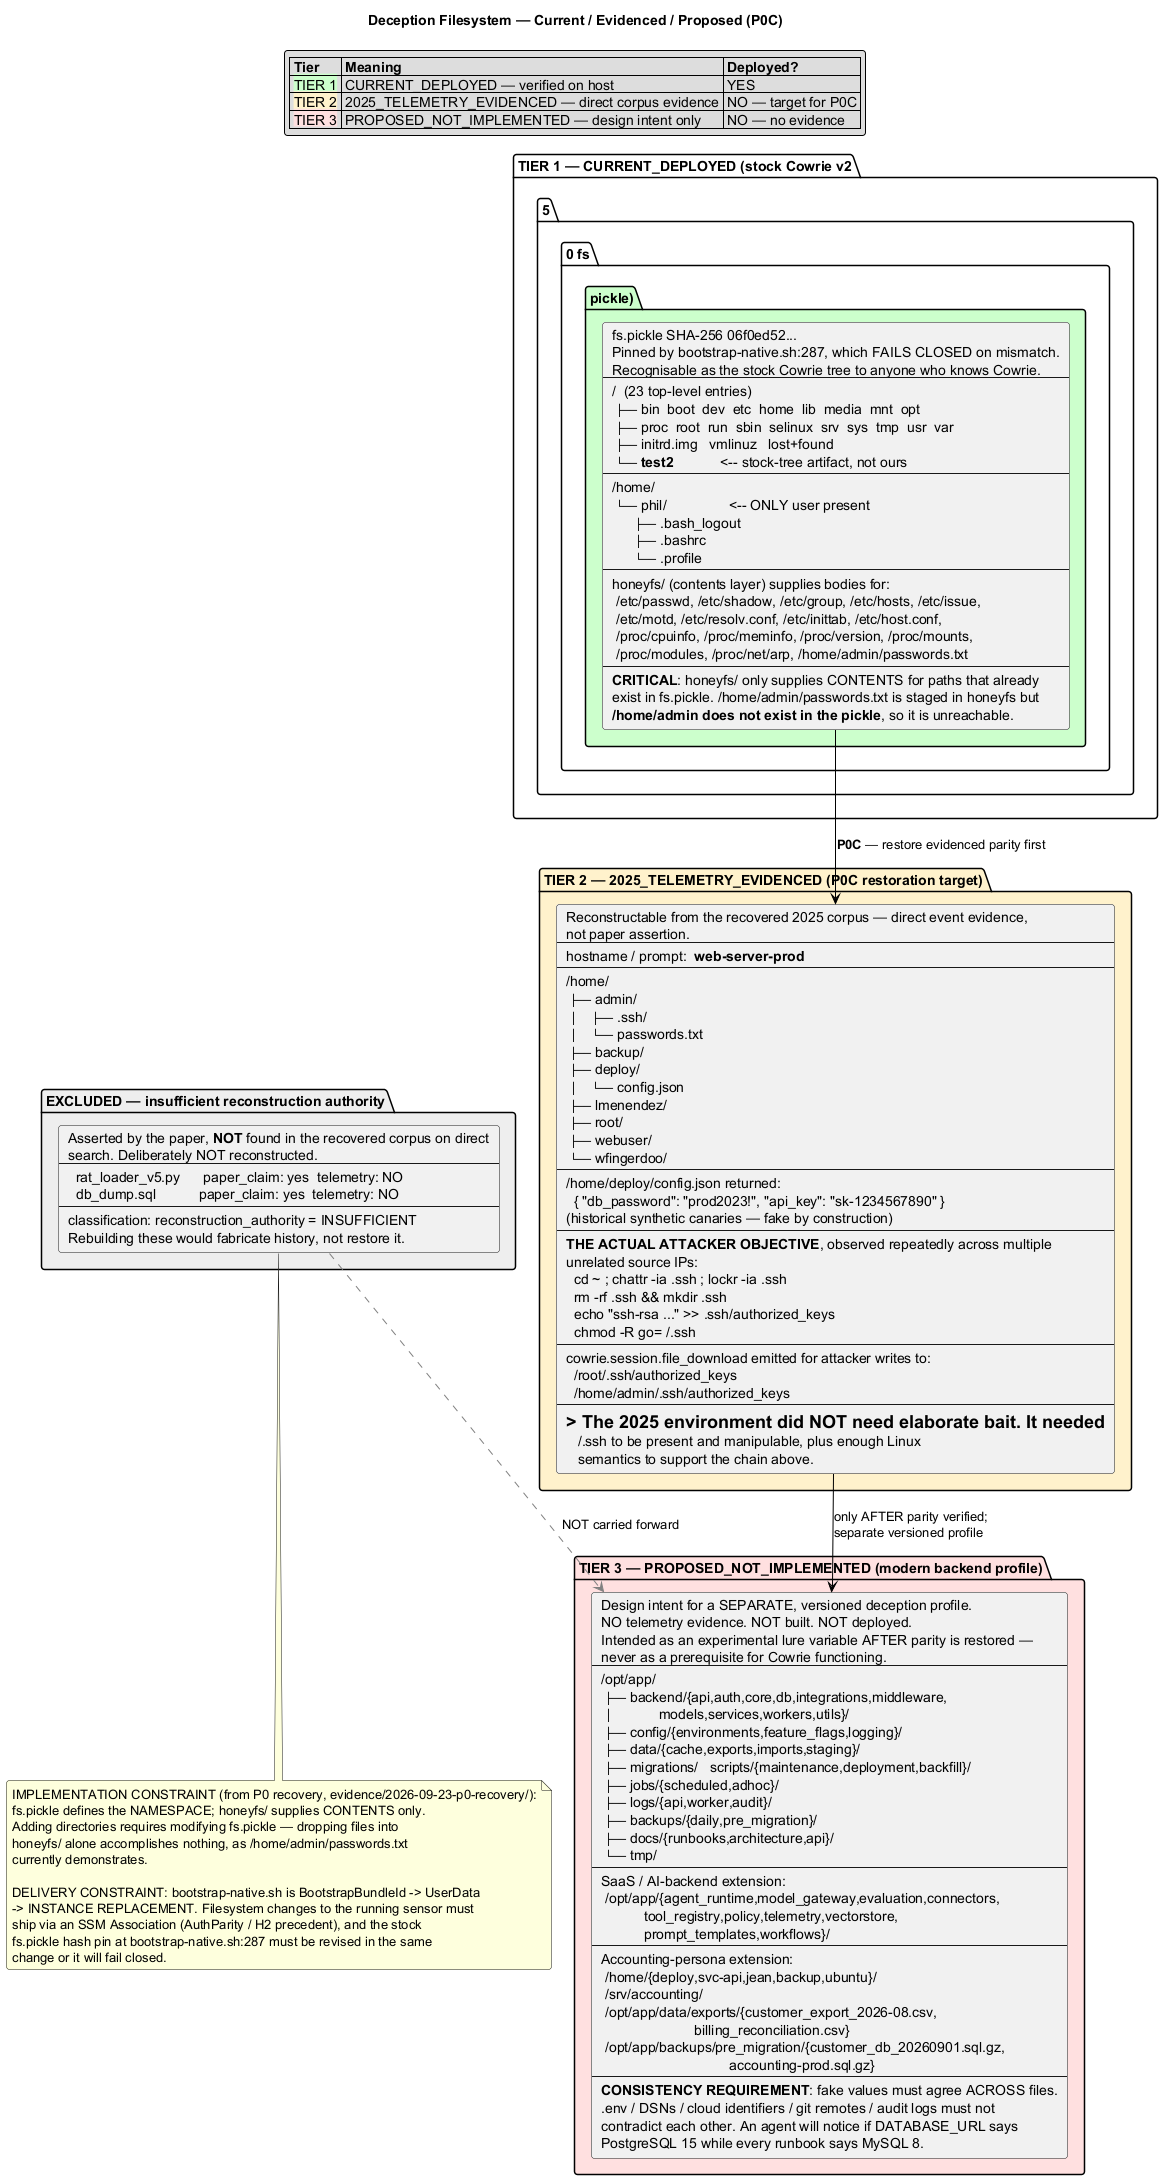

The diagram above was rendered by PlantUML. Its source (embedded in the PNG):
@startuml deception-filesystem-P0C-TARGET
' =============================================================================
' STATUS: MIXED — read the per-tier status markers. NOTHING BELOW MARKED
'         "PROPOSED" OR "RECONSTRUCTION" IS DEPLOYED.
'
' Three distinct tiers, deliberately NOT merged, because conflating them is
' how a reconstruction quietly becomes fiction:
'
'   TIER 1  CURRENT_DEPLOYED          — verified on-host 2026-09-23
'   TIER 2  2025_TELEMETRY_EVIDENCED  — reconstructable from recovered corpus
'   TIER 3  PROPOSED_NOT_IMPLEMENTED  — design intent, no evidence, not built
'
' Evidence rule carried from the AuthParity gate: raw preserved corpus
' outranks paper summaries. Items the paper asserts but the corpus does NOT
' corroborate are recorded as insufficient authority and are NOT drawn as
' though they existed.
' =============================================================================

title Deception Filesystem — Current / Evidenced / Proposed (P0C)

skinparam defaultTextAlignment left
skinparam roundcorner 6

legend top
  |= Tier |= Meaning |= Deployed? |
  | <back:#CCFFCC>TIER 1</back> | CURRENT_DEPLOYED — verified on host | YES |
  | <back:#FFF2CC>TIER 2</back> | 2025_TELEMETRY_EVIDENCED — direct corpus evidence | NO — target for P0C |
  | <back:#FFE0E0>TIER 3</back> | PROPOSED_NOT_IMPLEMENTED — design intent only | NO — no evidence |
endlegend

package "TIER 1 — CURRENT_DEPLOYED (stock Cowrie v2.5.0 fs.pickle)" #CCFFCC {
  card current [
  fs.pickle SHA-256 06f0ed52...
  Pinned by bootstrap-native.sh:287, which FAILS CLOSED on mismatch.
  Recognisable as the stock Cowrie tree to anyone who knows Cowrie.
  ----
  /  (23 top-level entries)
   ├── bin  boot  dev  etc  home  lib  media  mnt  opt
   ├── proc  root  run  sbin  selinux  srv  sys  tmp  usr  var
   ├── initrd.img   vmlinuz   lost+found
   └── **test2**            <-- stock-tree artifact, not ours
  ----
  /home/
   └── phil/                <-- ONLY user present
        ├── .bash_logout
        ├── .bashrc
        └── .profile
  ----
  honeyfs/ (contents layer) supplies bodies for:
   /etc/passwd, /etc/shadow, /etc/group, /etc/hosts, /etc/issue,
   /etc/motd, /etc/resolv.conf, /etc/inittab, /etc/host.conf,
   /proc/cpuinfo, /proc/meminfo, /proc/version, /proc/mounts,
   /proc/modules, /proc/net/arp, /home/admin/passwords.txt
  ----
  **CRITICAL**: honeyfs/ only supplies CONTENTS for paths that already
  exist in fs.pickle. /home/admin/passwords.txt is staged in honeyfs but
  **/home/admin does not exist in the pickle**, so it is unreachable.
  ]
}

package "TIER 2 — 2025_TELEMETRY_EVIDENCED (P0C restoration target)" #FFF2CC {
  card evidenced [
  Reconstructable from the recovered 2025 corpus — direct event evidence,
  not paper assertion.
  ----
  hostname / prompt:  **web-server-prod**
  ----
  /home/
   ├── admin/
   │    ├── .ssh/
   │    └── passwords.txt
   ├── backup/
   ├── deploy/
   │    └── config.json
   ├── lmenendez/
   ├── root/
   ├── webuser/
   └── wfingerdoo/
  ----
  /home/deploy/config.json returned:
    { "db_password": "prod2023!", "api_key": "sk-1234567890" }
  (historical synthetic canaries — fake by construction)
  ----
  **THE ACTUAL ATTACKER OBJECTIVE**, observed repeatedly across multiple
  unrelated source IPs:
    cd ~ ; chattr -ia .ssh ; lockr -ia .ssh
    rm -rf .ssh && mkdir .ssh
    echo "ssh-rsa ..." >> .ssh/authorized_keys
    chmod -R go= ~/.ssh
  ----
  cowrie.session.file_download emitted for attacker writes to:
    /root/.ssh/authorized_keys
    /home/admin/.ssh/authorized_keys
  ----
  => The 2025 environment did NOT need elaborate bait. It needed
     ~/.ssh to be present and manipulable, plus enough Linux
     semantics to support the chain above.
  ]
}

package "TIER 3 — PROPOSED_NOT_IMPLEMENTED (modern backend profile)" #FFE0E0 {
  card proposed [
  Design intent for a SEPARATE, versioned deception profile.
  NO telemetry evidence. NOT built. NOT deployed.
  Intended as an experimental lure variable AFTER parity is restored —
  never as a prerequisite for Cowrie functioning.
  ----
  /opt/app/
   ├── backend/{api,auth,core,db,integrations,middleware,
   │            models,services,workers,utils}/
   ├── config/{environments,feature_flags,logging}/
   ├── data/{cache,exports,imports,staging}/
   ├── migrations/   scripts/{maintenance,deployment,backfill}/
   ├── jobs/{scheduled,adhoc}/
   ├── logs/{api,worker,audit}/
   ├── backups/{daily,pre_migration}/
   ├── docs/{runbooks,architecture,api}/
   └── tmp/
  ----
  SaaS / AI-backend extension:
   /opt/app/{agent_runtime,model_gateway,evaluation,connectors,
             tool_registry,policy,telemetry,vectorstore,
             prompt_templates,workflows}/
  ----
  Accounting-persona extension:
   /home/{deploy,svc-api,jean,backup,ubuntu}/
   /srv/accounting/
   /opt/app/data/exports/{customer_export_2026-08.csv,
                          billing_reconciliation.csv}
   /opt/app/backups/pre_migration/{customer_db_20260901.sql.gz,
                                   accounting-prod.sql.gz}
  ----
  **CONSISTENCY REQUIREMENT**: fake values must agree ACROSS files.
  .env / DSNs / cloud identifiers / git remotes / audit logs must not
  contradict each other. An agent will notice if DATABASE_URL says
  PostgreSQL 15 while every runbook says MySQL 8.
  ]
}

package "EXCLUDED — insufficient reconstruction authority" #EEEEEE {
  card excluded [
  Asserted by the paper, **NOT** found in the recovered corpus on direct
  search. Deliberately NOT reconstructed.
  ----
    rat_loader_v5.py      paper_claim: yes  telemetry: NO
    db_dump.sql           paper_claim: yes  telemetry: NO
  ----
  classification: reconstruction_authority = INSUFFICIENT
  Rebuilding these would fabricate history, not restore it.
  ]
}

current -[#black]-> evidenced : **P0C** — restore evidenced parity first
evidenced -[#black]-> proposed : only AFTER parity verified;\nseparate versioned profile
excluded -[#gray,dashed]-> proposed : NOT carried forward

note bottom
  IMPLEMENTATION CONSTRAINT (from P0 recovery, evidence/2026-09-23-p0-recovery/):
  fs.pickle defines the NAMESPACE; honeyfs/ supplies CONTENTS only.
  Adding directories requires modifying fs.pickle — dropping files into
  honeyfs/ alone accomplishes nothing, as /home/admin/passwords.txt
  currently demonstrates.

  DELIVERY CONSTRAINT: bootstrap-native.sh is BootstrapBundleId -> UserData
  -> INSTANCE REPLACEMENT. Filesystem changes to the running sensor must
  ship via an SSM Association (AuthParity / H2 precedent), and the stock
  fs.pickle hash pin at bootstrap-native.sh:287 must be revised in the same
  change or it will fail closed.
end note

@enduml